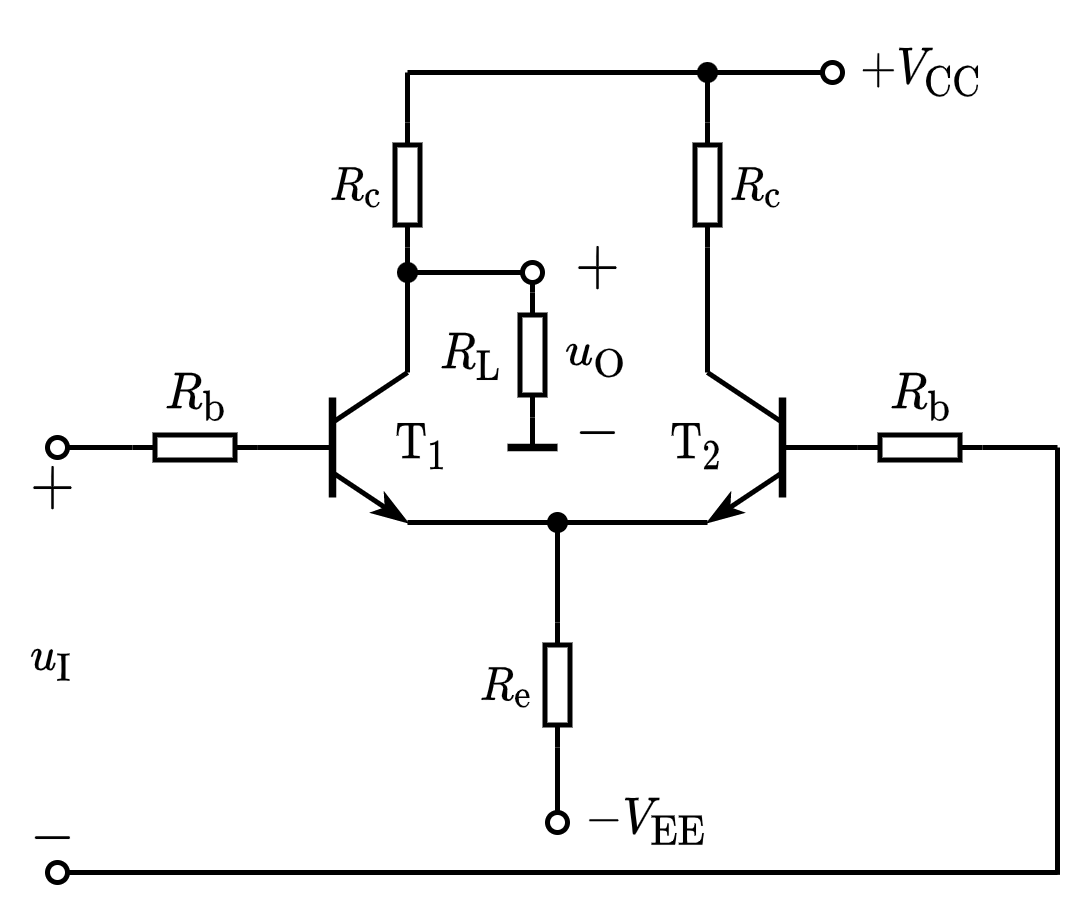

The diagram above was exported from draw.io. Its source (the exported page's mxGraphModel, read from the mxfile embedded in the PNG):
<mxGraphModel dx="460" dy="334" grid="1" gridSize="5" guides="1" tooltips="1" connect="1" arrows="1" fold="1" page="1" pageScale="1" pageWidth="827" pageHeight="1169" math="1" shadow="0">
  <root>
    <mxCell id="0" />
    <mxCell id="1" parent="0" />
    <mxCell id="RqCXVm0bc8xEohMp1M6Q-3" value="$$R_\mathrm{b}$$" style="text;html=1;resizable=1;autosize=1;align=center;verticalAlign=middle;points=[];fillColor=none;strokeColor=none;rounded=0;fontSize=8;movable=1;rotatable=1;deletable=1;editable=1;connectable=0;allowArrows=0;" parent="1" vertex="1">
      <mxGeometry x="185" y="120" width="25" height="20" as="geometry" />
    </mxCell>
    <mxCell id="RqCXVm0bc8xEohMp1M6Q-4" value="" style="endArrow=none;html=1;rounded=0;fontSize=10;startSize=4;endSize=4;entryX=1;entryY=0.5;entryDx=0;entryDy=0;entryPerimeter=0;startArrow=oval;startFill=0;" parent="1" target="RqCXVm0bc8xEohMp1M6Q-5" edge="1">
      <mxGeometry width="50" height="50" relative="1" as="geometry">
        <mxPoint x="170" y="140" as="sourcePoint" />
        <mxPoint x="434.5" y="60.5" as="targetPoint" />
      </mxGeometry>
    </mxCell>
    <mxCell id="RqCXVm0bc8xEohMp1M6Q-5" value="" style="pointerEvents=1;verticalLabelPosition=bottom;shadow=0;dashed=0;align=center;html=1;verticalAlign=top;shape=mxgraph.electrical.resistors.resistor_1;fontSize=10;direction=west;allowArrows=0;" parent="1" vertex="1">
      <mxGeometry x="185" y="137.5" width="25" height="5" as="geometry" />
    </mxCell>
    <mxCell id="RqCXVm0bc8xEohMp1M6Q-6" value="" style="endArrow=none;html=1;rounded=0;fontSize=10;startSize=4;endSize=4;exitX=0;exitY=0.5;exitDx=0;exitDy=0;exitPerimeter=0;" parent="1" source="RqCXVm0bc8xEohMp1M6Q-5" edge="1">
      <mxGeometry width="50" height="50" relative="1" as="geometry">
        <mxPoint x="327" y="45.5" as="sourcePoint" />
        <mxPoint x="220" y="140" as="targetPoint" />
      </mxGeometry>
    </mxCell>
    <mxCell id="RqCXVm0bc8xEohMp1M6Q-11" value="$$R_\mathrm{e}$$" style="text;html=1;resizable=1;autosize=1;align=center;verticalAlign=middle;points=[];fillColor=none;strokeColor=none;rounded=0;fontSize=8;movable=1;rotatable=1;deletable=1;editable=1;connectable=0;allowArrows=0;" parent="1" vertex="1">
      <mxGeometry x="250" y="180" width="20" height="15" as="geometry" />
    </mxCell>
    <mxCell id="RqCXVm0bc8xEohMp1M6Q-12" value="" style="endArrow=none;html=1;rounded=0;fontSize=10;startSize=4;endSize=4;entryX=1;entryY=0.5;entryDx=0;entryDy=0;entryPerimeter=0;" parent="1" target="RqCXVm0bc8xEohMp1M6Q-13" edge="1">
      <mxGeometry width="50" height="50" relative="1" as="geometry">
        <mxPoint x="270" y="155" as="sourcePoint" />
        <mxPoint x="467" y="125.5" as="targetPoint" />
      </mxGeometry>
    </mxCell>
    <mxCell id="RqCXVm0bc8xEohMp1M6Q-13" value="" style="pointerEvents=1;verticalLabelPosition=bottom;shadow=0;dashed=0;align=center;html=1;verticalAlign=top;shape=mxgraph.electrical.resistors.resistor_1;fontSize=10;direction=north;allowArrows=0;" parent="1" vertex="1">
      <mxGeometry x="267.5" y="175" width="5" height="25" as="geometry" />
    </mxCell>
    <mxCell id="RqCXVm0bc8xEohMp1M6Q-14" value="" style="endArrow=oval;html=1;rounded=0;fontSize=10;startSize=4;endSize=4;exitX=0;exitY=0.5;exitDx=0;exitDy=0;exitPerimeter=0;endFill=0;" parent="1" source="RqCXVm0bc8xEohMp1M6Q-13" edge="1">
      <mxGeometry width="50" height="50" relative="1" as="geometry">
        <mxPoint x="359.5" y="110.5" as="sourcePoint" />
        <mxPoint x="270" y="215" as="targetPoint" />
      </mxGeometry>
    </mxCell>
    <mxCell id="RqCXVm0bc8xEohMp1M6Q-17" value="" style="group" parent="1" vertex="1" connectable="0">
      <mxGeometry x="210" y="125" width="30" height="30" as="geometry" />
    </mxCell>
    <mxCell id="RqCXVm0bc8xEohMp1M6Q-18" value="" style="endArrow=none;html=1;rounded=0;" parent="RqCXVm0bc8xEohMp1M6Q-17" edge="1">
      <mxGeometry width="50" height="50" relative="1" as="geometry">
        <mxPoint y="15" as="sourcePoint" />
        <mxPoint x="15" y="15" as="targetPoint" />
      </mxGeometry>
    </mxCell>
    <mxCell id="RqCXVm0bc8xEohMp1M6Q-19" value="" style="endArrow=none;html=1;rounded=0;strokeWidth=1.5;" parent="RqCXVm0bc8xEohMp1M6Q-17" edge="1">
      <mxGeometry width="50" height="50" relative="1" as="geometry">
        <mxPoint x="15" y="25" as="sourcePoint" />
        <mxPoint x="15" y="5" as="targetPoint" />
      </mxGeometry>
    </mxCell>
    <mxCell id="RqCXVm0bc8xEohMp1M6Q-20" value="" style="endArrow=none;html=1;rounded=0;" parent="RqCXVm0bc8xEohMp1M6Q-17" edge="1">
      <mxGeometry width="50" height="50" relative="1" as="geometry">
        <mxPoint x="15" y="10" as="sourcePoint" />
        <mxPoint x="30" as="targetPoint" />
      </mxGeometry>
    </mxCell>
    <mxCell id="RqCXVm0bc8xEohMp1M6Q-21" value="" style="endArrow=classicThin;html=1;rounded=0;endFill=1;endSize=4;startSize=4;" parent="RqCXVm0bc8xEohMp1M6Q-17" edge="1">
      <mxGeometry width="50" height="50" relative="1" as="geometry">
        <mxPoint x="15" y="20" as="sourcePoint" />
        <mxPoint x="30" y="30" as="targetPoint" />
      </mxGeometry>
    </mxCell>
    <mxCell id="RqCXVm0bc8xEohMp1M6Q-22" value="" style="endArrow=none;html=1;rounded=0;" parent="1" edge="1">
      <mxGeometry width="50" height="50" relative="1" as="geometry">
        <mxPoint x="240" y="155" as="sourcePoint" />
        <mxPoint x="300" y="155" as="targetPoint" />
      </mxGeometry>
    </mxCell>
    <mxCell id="RqCXVm0bc8xEohMp1M6Q-24" value="" style="pointerEvents=1;verticalLabelPosition=bottom;shadow=0;dashed=0;align=center;html=1;verticalAlign=top;shape=mxgraph.electrical.resistors.resistor_1;fontSize=10;direction=north;allowArrows=0;" parent="1" vertex="1">
      <mxGeometry x="237.5" y="75" width="5" height="25" as="geometry" />
    </mxCell>
    <mxCell id="RqCXVm0bc8xEohMp1M6Q-25" value="" style="endArrow=none;html=1;rounded=0;entryX=0;entryY=0.5;entryDx=0;entryDy=0;entryPerimeter=0;" parent="1" target="RqCXVm0bc8xEohMp1M6Q-24" edge="1">
      <mxGeometry width="50" height="50" relative="1" as="geometry">
        <mxPoint x="240" y="125" as="sourcePoint" />
        <mxPoint x="290" y="75" as="targetPoint" />
      </mxGeometry>
    </mxCell>
    <mxCell id="RqCXVm0bc8xEohMp1M6Q-26" value="" style="endArrow=none;html=1;rounded=0;exitX=1;exitY=0.5;exitDx=0;exitDy=0;exitPerimeter=0;" parent="1" source="RqCXVm0bc8xEohMp1M6Q-24" edge="1">
      <mxGeometry width="50" height="50" relative="1" as="geometry">
        <mxPoint x="200" y="70" as="sourcePoint" />
        <mxPoint x="240" y="65" as="targetPoint" />
      </mxGeometry>
    </mxCell>
    <mxCell id="RqCXVm0bc8xEohMp1M6Q-27" value="" style="endArrow=oval;html=1;rounded=0;endFill=0;endSize=4;startSize=4;" parent="1" edge="1">
      <mxGeometry width="50" height="50" relative="1" as="geometry">
        <mxPoint x="240" y="105" as="sourcePoint" />
        <mxPoint x="265" y="105" as="targetPoint" />
      </mxGeometry>
    </mxCell>
    <mxCell id="RqCXVm0bc8xEohMp1M6Q-29" value="" style="group;flipV=0;flipH=1;" parent="1" vertex="1" connectable="0">
      <mxGeometry x="300" y="125" width="30" height="30" as="geometry" />
    </mxCell>
    <mxCell id="RqCXVm0bc8xEohMp1M6Q-30" value="" style="endArrow=none;html=1;rounded=0;startSize=4;endSize=4;" parent="RqCXVm0bc8xEohMp1M6Q-29" edge="1">
      <mxGeometry width="50" height="50" relative="1" as="geometry">
        <mxPoint x="30" y="15" as="sourcePoint" />
        <mxPoint x="15" y="15" as="targetPoint" />
      </mxGeometry>
    </mxCell>
    <mxCell id="RqCXVm0bc8xEohMp1M6Q-31" value="" style="endArrow=none;html=1;rounded=0;strokeWidth=1.5;startSize=4;endSize=4;" parent="RqCXVm0bc8xEohMp1M6Q-29" edge="1">
      <mxGeometry width="50" height="50" relative="1" as="geometry">
        <mxPoint x="15" y="25" as="sourcePoint" />
        <mxPoint x="15" y="5" as="targetPoint" />
      </mxGeometry>
    </mxCell>
    <mxCell id="RqCXVm0bc8xEohMp1M6Q-32" value="" style="endArrow=none;html=1;rounded=0;startSize=4;endSize=4;" parent="RqCXVm0bc8xEohMp1M6Q-29" edge="1">
      <mxGeometry width="50" height="50" relative="1" as="geometry">
        <mxPoint x="15" y="10" as="sourcePoint" />
        <mxPoint as="targetPoint" />
      </mxGeometry>
    </mxCell>
    <mxCell id="RqCXVm0bc8xEohMp1M6Q-33" value="" style="endArrow=classicThin;html=1;rounded=0;endFill=1;endSize=4;startSize=4;" parent="RqCXVm0bc8xEohMp1M6Q-29" edge="1">
      <mxGeometry width="50" height="50" relative="1" as="geometry">
        <mxPoint x="15" y="20" as="sourcePoint" />
        <mxPoint y="30" as="targetPoint" />
      </mxGeometry>
    </mxCell>
    <mxCell id="RqCXVm0bc8xEohMp1M6Q-35" value="" style="pointerEvents=1;verticalLabelPosition=bottom;shadow=0;dashed=0;align=center;html=1;verticalAlign=top;shape=mxgraph.electrical.resistors.resistor_1;fontSize=10;direction=north;allowArrows=0;" parent="1" vertex="1">
      <mxGeometry x="297.5" y="75" width="5" height="25" as="geometry" />
    </mxCell>
    <mxCell id="RqCXVm0bc8xEohMp1M6Q-36" value="" style="endArrow=none;html=1;rounded=0;entryX=0;entryY=0.5;entryDx=0;entryDy=0;entryPerimeter=0;" parent="1" target="RqCXVm0bc8xEohMp1M6Q-35" edge="1">
      <mxGeometry width="50" height="50" relative="1" as="geometry">
        <mxPoint x="300" y="125" as="sourcePoint" />
        <mxPoint x="350" y="75" as="targetPoint" />
      </mxGeometry>
    </mxCell>
    <mxCell id="RqCXVm0bc8xEohMp1M6Q-37" value="" style="endArrow=none;html=1;rounded=0;exitX=1;exitY=0.5;exitDx=0;exitDy=0;exitPerimeter=0;" parent="1" source="RqCXVm0bc8xEohMp1M6Q-35" edge="1">
      <mxGeometry width="50" height="50" relative="1" as="geometry">
        <mxPoint x="260" y="70" as="sourcePoint" />
        <mxPoint x="300" y="65" as="targetPoint" />
      </mxGeometry>
    </mxCell>
    <mxCell id="RqCXVm0bc8xEohMp1M6Q-41" value="" style="endArrow=none;html=1;rounded=0;fontSize=10;startSize=4;endSize=4;entryX=0;entryY=0.5;entryDx=0;entryDy=0;entryPerimeter=0;startArrow=none;startFill=0;" parent="1" target="RqCXVm0bc8xEohMp1M6Q-42" edge="1">
      <mxGeometry width="50" height="50" relative="1" as="geometry">
        <mxPoint x="370" y="140" as="sourcePoint" />
        <mxPoint x="577.5" y="60.5" as="targetPoint" />
      </mxGeometry>
    </mxCell>
    <mxCell id="RqCXVm0bc8xEohMp1M6Q-42" value="" style="pointerEvents=1;verticalLabelPosition=bottom;shadow=0;dashed=0;align=center;html=1;verticalAlign=top;shape=mxgraph.electrical.resistors.resistor_1;fontSize=10;direction=west;allowArrows=0;" parent="1" vertex="1">
      <mxGeometry x="330" y="137.5" width="25" height="5" as="geometry" />
    </mxCell>
    <mxCell id="RqCXVm0bc8xEohMp1M6Q-43" value="" style="endArrow=none;html=1;rounded=0;startSize=4;endSize=4;entryX=1;entryY=0.5;entryDx=0;entryDy=0;entryPerimeter=0;" parent="1" target="RqCXVm0bc8xEohMp1M6Q-42" edge="1">
      <mxGeometry width="50" height="50" relative="1" as="geometry">
        <mxPoint x="325" y="140" as="sourcePoint" />
        <mxPoint x="380" y="170" as="targetPoint" />
      </mxGeometry>
    </mxCell>
    <mxCell id="RqCXVm0bc8xEohMp1M6Q-44" value="" style="shape=waypoint;sketch=0;fillStyle=solid;size=6;pointerEvents=1;points=[];fillColor=none;resizable=1;rotatable=1;perimeter=centerPerimeter;snapToPoint=1;strokeWidth=0.1;movable=1;deletable=1;editable=1;connectable=1;" parent="1" vertex="1">
      <mxGeometry x="265" y="150" width="10" height="10" as="geometry" />
    </mxCell>
    <mxCell id="RqCXVm0bc8xEohMp1M6Q-49" value="$$R_\mathrm{b}$$" style="text;html=1;resizable=1;autosize=1;align=center;verticalAlign=middle;points=[];fillColor=none;strokeColor=none;rounded=0;fontSize=8;movable=1;rotatable=1;deletable=1;editable=1;connectable=0;allowArrows=0;" parent="1" vertex="1">
      <mxGeometry x="335" y="120" width="15" height="20" as="geometry" />
    </mxCell>
    <mxCell id="RqCXVm0bc8xEohMp1M6Q-50" value="$$R_\mathrm{c}$$" style="text;html=1;resizable=1;autosize=1;align=center;verticalAlign=middle;points=[];fillColor=none;strokeColor=none;rounded=0;fontSize=8;movable=1;rotatable=1;deletable=1;editable=1;connectable=0;allowArrows=0;" parent="1" vertex="1">
      <mxGeometry x="300" y="80" width="20" height="15" as="geometry" />
    </mxCell>
    <mxCell id="RqCXVm0bc8xEohMp1M6Q-51" value="$$R_\mathrm{c}$$" style="text;html=1;resizable=1;autosize=1;align=center;verticalAlign=middle;points=[];fillColor=none;strokeColor=none;rounded=0;fontSize=8;movable=1;rotatable=1;deletable=1;editable=1;connectable=0;allowArrows=0;" parent="1" vertex="1">
      <mxGeometry x="220" y="80" width="20" height="15" as="geometry" />
    </mxCell>
    <mxCell id="RqCXVm0bc8xEohMp1M6Q-52" value="" style="endArrow=oval;html=1;rounded=0;fontSize=8;startSize=4;endSize=4;endFill=0;" parent="1" edge="1">
      <mxGeometry width="50" height="50" relative="1" as="geometry">
        <mxPoint x="240" y="65" as="sourcePoint" />
        <mxPoint x="325" y="65" as="targetPoint" />
      </mxGeometry>
    </mxCell>
    <mxCell id="RqCXVm0bc8xEohMp1M6Q-53" value="" style="shape=waypoint;sketch=0;fillStyle=solid;size=6;pointerEvents=1;points=[];fillColor=none;resizable=1;rotatable=1;perimeter=centerPerimeter;snapToPoint=1;strokeWidth=0.1;movable=1;deletable=1;editable=1;connectable=1;" parent="1" vertex="1">
      <mxGeometry x="295" y="60" width="10" height="10" as="geometry" />
    </mxCell>
    <mxCell id="RqCXVm0bc8xEohMp1M6Q-54" value="$$+V_{\mathrm{CC}}$$" style="text;html=1;align=center;verticalAlign=middle;resizable=1;points=[];autosize=1;strokeColor=none;fillColor=none;fontSize=8;movable=1;rotatable=1;deletable=1;editable=1;connectable=1;" parent="1" vertex="1">
      <mxGeometry x="325" y="55" width="35" height="20" as="geometry" />
    </mxCell>
    <mxCell id="RqCXVm0bc8xEohMp1M6Q-55" value="" style="shape=waypoint;sketch=0;fillStyle=solid;size=6;pointerEvents=1;points=[];fillColor=none;resizable=1;rotatable=1;perimeter=centerPerimeter;snapToPoint=1;strokeWidth=0.1;movable=1;deletable=1;editable=1;connectable=1;" parent="1" vertex="1">
      <mxGeometry x="235" y="100" width="10" height="10" as="geometry" />
    </mxCell>
    <mxCell id="RqCXVm0bc8xEohMp1M6Q-59" value="$$u_{\mathrm{O}}$$" style="text;html=1;align=center;verticalAlign=middle;resizable=1;points=[];autosize=1;strokeColor=none;fillColor=none;fontSize=8;movable=1;rotatable=1;deletable=1;editable=1;connectable=0;" parent="1" vertex="1">
      <mxGeometry x="267.5" y="114" width="20" height="15" as="geometry" />
    </mxCell>
    <mxCell id="RqCXVm0bc8xEohMp1M6Q-60" value="$$+$$" style="text;html=1;align=center;verticalAlign=middle;resizable=1;points=[];autosize=1;strokeColor=none;fillColor=none;fontSize=10;movable=1;rotatable=1;deletable=1;editable=1;connectable=0;" parent="1" vertex="1">
      <mxGeometry x="267.5" y="96" width="20" height="15" as="geometry" />
    </mxCell>
    <mxCell id="RqCXVm0bc8xEohMp1M6Q-61" value="$$-$$" style="text;html=1;align=center;verticalAlign=middle;resizable=1;points=[];autosize=1;strokeColor=none;fillColor=none;fontSize=10;movable=1;rotatable=1;deletable=1;editable=1;connectable=0;" parent="1" vertex="1">
      <mxGeometry x="267.5" y="129" width="20" height="15" as="geometry" />
    </mxCell>
    <mxCell id="RqCXVm0bc8xEohMp1M6Q-64" value="$$\mathrm{T}_{1}$$" style="text;html=1;align=center;verticalAlign=middle;resizable=1;points=[];autosize=1;strokeColor=none;fillColor=none;fontSize=8;movable=1;rotatable=1;deletable=1;editable=1;connectable=1;" parent="1" vertex="1">
      <mxGeometry x="235" y="135" width="15" height="10" as="geometry" />
    </mxCell>
    <mxCell id="RqCXVm0bc8xEohMp1M6Q-65" value="$$\mathrm{T}_{2}$$" style="text;html=1;align=center;verticalAlign=middle;resizable=1;points=[];autosize=1;strokeColor=none;fillColor=none;fontSize=8;movable=1;rotatable=1;deletable=1;editable=1;connectable=1;" parent="1" vertex="1">
      <mxGeometry x="290" y="135" width="15" height="10" as="geometry" />
    </mxCell>
    <mxCell id="RqCXVm0bc8xEohMp1M6Q-66" value="$$-V_{\mathrm{EE}}$$" style="text;html=1;align=center;verticalAlign=middle;resizable=1;points=[];autosize=1;strokeColor=none;fillColor=none;fontSize=8;movable=1;rotatable=1;deletable=1;editable=1;connectable=1;" parent="1" vertex="1">
      <mxGeometry x="270" y="210" width="35" height="10" as="geometry" />
    </mxCell>
    <mxCell id="RqCXVm0bc8xEohMp1M6Q-67" value="$$u_{\mathrm{I}}$$" style="text;html=1;align=center;verticalAlign=middle;resizable=1;points=[];autosize=1;strokeColor=none;fillColor=none;fontSize=8;movable=1;rotatable=1;deletable=1;editable=1;connectable=1;" parent="1" vertex="1">
      <mxGeometry x="159" y="175" width="20" height="15" as="geometry" />
    </mxCell>
    <mxCell id="_luCHfTJRFSnTi4pUHJn-3" value="$$R_\mathrm{L}$$" style="text;html=1;resizable=1;autosize=1;align=center;verticalAlign=middle;points=[];fillColor=none;strokeColor=none;rounded=0;fontSize=8;movable=1;rotatable=1;deletable=1;editable=1;connectable=0;allowArrows=0;" vertex="1" parent="1">
      <mxGeometry x="240" y="112" width="25" height="20" as="geometry" />
    </mxCell>
    <mxCell id="_luCHfTJRFSnTi4pUHJn-4" value="" style="pointerEvents=1;verticalLabelPosition=bottom;shadow=0;dashed=0;align=center;html=1;verticalAlign=top;shape=mxgraph.electrical.resistors.resistor_1;fontSize=10;direction=north;allowArrows=0;" vertex="1" parent="1">
      <mxGeometry x="262.5" y="109" width="5" height="25" as="geometry" />
    </mxCell>
    <mxCell id="_luCHfTJRFSnTi4pUHJn-5" value="" style="endArrow=none;html=1;rounded=0;exitX=1;exitY=0.5;exitDx=0;exitDy=0;exitPerimeter=0;" edge="1" parent="1" source="_luCHfTJRFSnTi4pUHJn-4">
      <mxGeometry width="50" height="50" relative="1" as="geometry">
        <mxPoint x="265" y="120" as="sourcePoint" />
        <mxPoint x="265" y="107" as="targetPoint" />
      </mxGeometry>
    </mxCell>
    <mxCell id="_luCHfTJRFSnTi4pUHJn-6" value="" style="endArrow=none;html=1;rounded=0;exitX=0;exitY=0.5;exitDx=0;exitDy=0;exitPerimeter=0;" edge="1" parent="1" source="_luCHfTJRFSnTi4pUHJn-4">
      <mxGeometry width="50" height="50" relative="1" as="geometry">
        <mxPoint x="275" y="140" as="sourcePoint" />
        <mxPoint x="265" y="140" as="targetPoint" />
      </mxGeometry>
    </mxCell>
    <mxCell id="_luCHfTJRFSnTi4pUHJn-7" value="" style="endArrow=none;html=1;rounded=0;strokeWidth=1.5;" edge="1" parent="1">
      <mxGeometry width="50" height="50" relative="1" as="geometry">
        <mxPoint x="260" y="140" as="sourcePoint" />
        <mxPoint x="270" y="140" as="targetPoint" />
      </mxGeometry>
    </mxCell>
    <mxCell id="_luCHfTJRFSnTi4pUHJn-8" value="" style="endArrow=none;html=1;rounded=0;strokeWidth=1;" edge="1" parent="1">
      <mxGeometry width="50" height="50" relative="1" as="geometry">
        <mxPoint x="370" y="225.46511627906978" as="sourcePoint" />
        <mxPoint x="370" y="140" as="targetPoint" />
      </mxGeometry>
    </mxCell>
    <mxCell id="_luCHfTJRFSnTi4pUHJn-9" value="" style="endArrow=none;html=1;rounded=0;strokeWidth=1;startArrow=oval;startFill=0;endSize=4;startSize=4;" edge="1" parent="1">
      <mxGeometry width="50" height="50" relative="1" as="geometry">
        <mxPoint x="170" y="225" as="sourcePoint" />
        <mxPoint x="370" y="225" as="targetPoint" />
      </mxGeometry>
    </mxCell>
    <mxCell id="_luCHfTJRFSnTi4pUHJn-10" value="$$+$$" style="text;html=1;align=center;verticalAlign=middle;resizable=1;points=[];autosize=1;strokeColor=none;fillColor=none;fontSize=10;movable=1;rotatable=1;deletable=1;editable=1;connectable=0;" vertex="1" parent="1">
      <mxGeometry x="159" y="140" width="20" height="15" as="geometry" />
    </mxCell>
    <mxCell id="_luCHfTJRFSnTi4pUHJn-11" value="$$-$$" style="text;html=1;align=center;verticalAlign=middle;resizable=1;points=[];autosize=1;strokeColor=none;fillColor=none;fontSize=10;movable=1;rotatable=1;deletable=1;editable=1;connectable=0;" vertex="1" parent="1">
      <mxGeometry x="159" y="210" width="20" height="15" as="geometry" />
    </mxCell>
  </root>
</mxGraphModel>